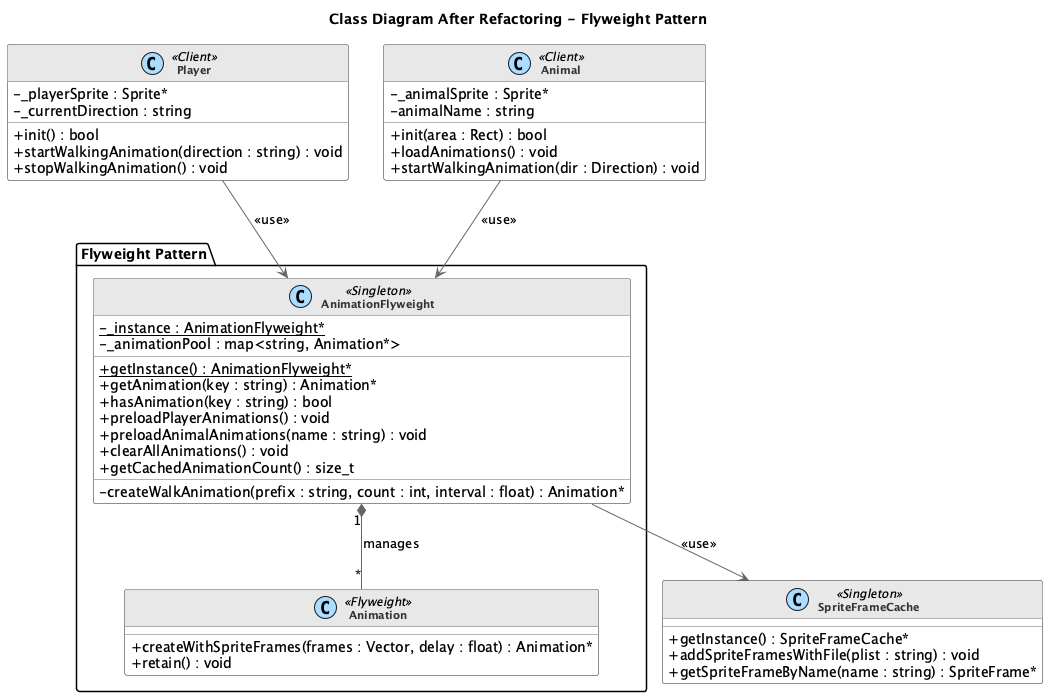

The diagram above was rendered by PlantUML. Its source (embedded in the PNG):
@startuml Flyweight_After_Class

skinparam backgroundColor white
skinparam classBackgroundColor white
skinparam classBorderColor #666666
skinparam classArrowColor #666666
skinparam classFontColor #333333
skinparam classFontSize 11
skinparam classAttributeIconSize 0
skinparam stereotypeCBackgroundColor #AADDFF
skinparam stereotypeIBackgroundColor #AADDFF

skinparam class {
    FontStyle bold
    HeaderBackgroundColor #E8E8E8
}

title **Class Diagram After Refactoring - Flyweight Pattern**

package "Flyweight Pattern" {
    
    class AnimationFlyweight <<Singleton>> {
        - {static} _instance : AnimationFlyweight*
        - _animationPool : map<string, Animation*>
        __
        + {static} getInstance() : AnimationFlyweight*
        + getAnimation(key : string) : Animation*
        + hasAnimation(key : string) : bool
        + preloadPlayerAnimations() : void
        + preloadAnimalAnimations(name : string) : void
        + clearAllAnimations() : void
        + getCachedAnimationCount() : size_t
        __
        - createWalkAnimation(prefix : string, count : int, interval : float) : Animation*
    }
    
    class Animation <<Flyweight>> {
        __
        + createWithSpriteFrames(frames : Vector, delay : float) : Animation*
        + retain() : void
    }
}

class SpriteFrameCache <<Singleton>> {
    __
    + getInstance() : SpriteFrameCache*
    + addSpriteFramesWithFile(plist : string) : void
    + getSpriteFrameByName(name : string) : SpriteFrame*
}

class Player <<Client>> {
    - _playerSprite : Sprite*
    - _currentDirection : string
    __
    + init() : bool
    + startWalkingAnimation(direction : string) : void
    + stopWalkingAnimation() : void
}

class Animal <<Client>> {
    - _animalSprite : Sprite*
    - animalName : string
    __
    + init(area : Rect) : bool
    + loadAnimations() : void
    + startWalkingAnimation(dir : Direction) : void
}

AnimationFlyweight --> SpriteFrameCache : <<use>>
AnimationFlyweight "1" *-- "*" Animation : manages

Player --> AnimationFlyweight : <<use>>
Animal --> AnimationFlyweight : <<use>>

@enduml